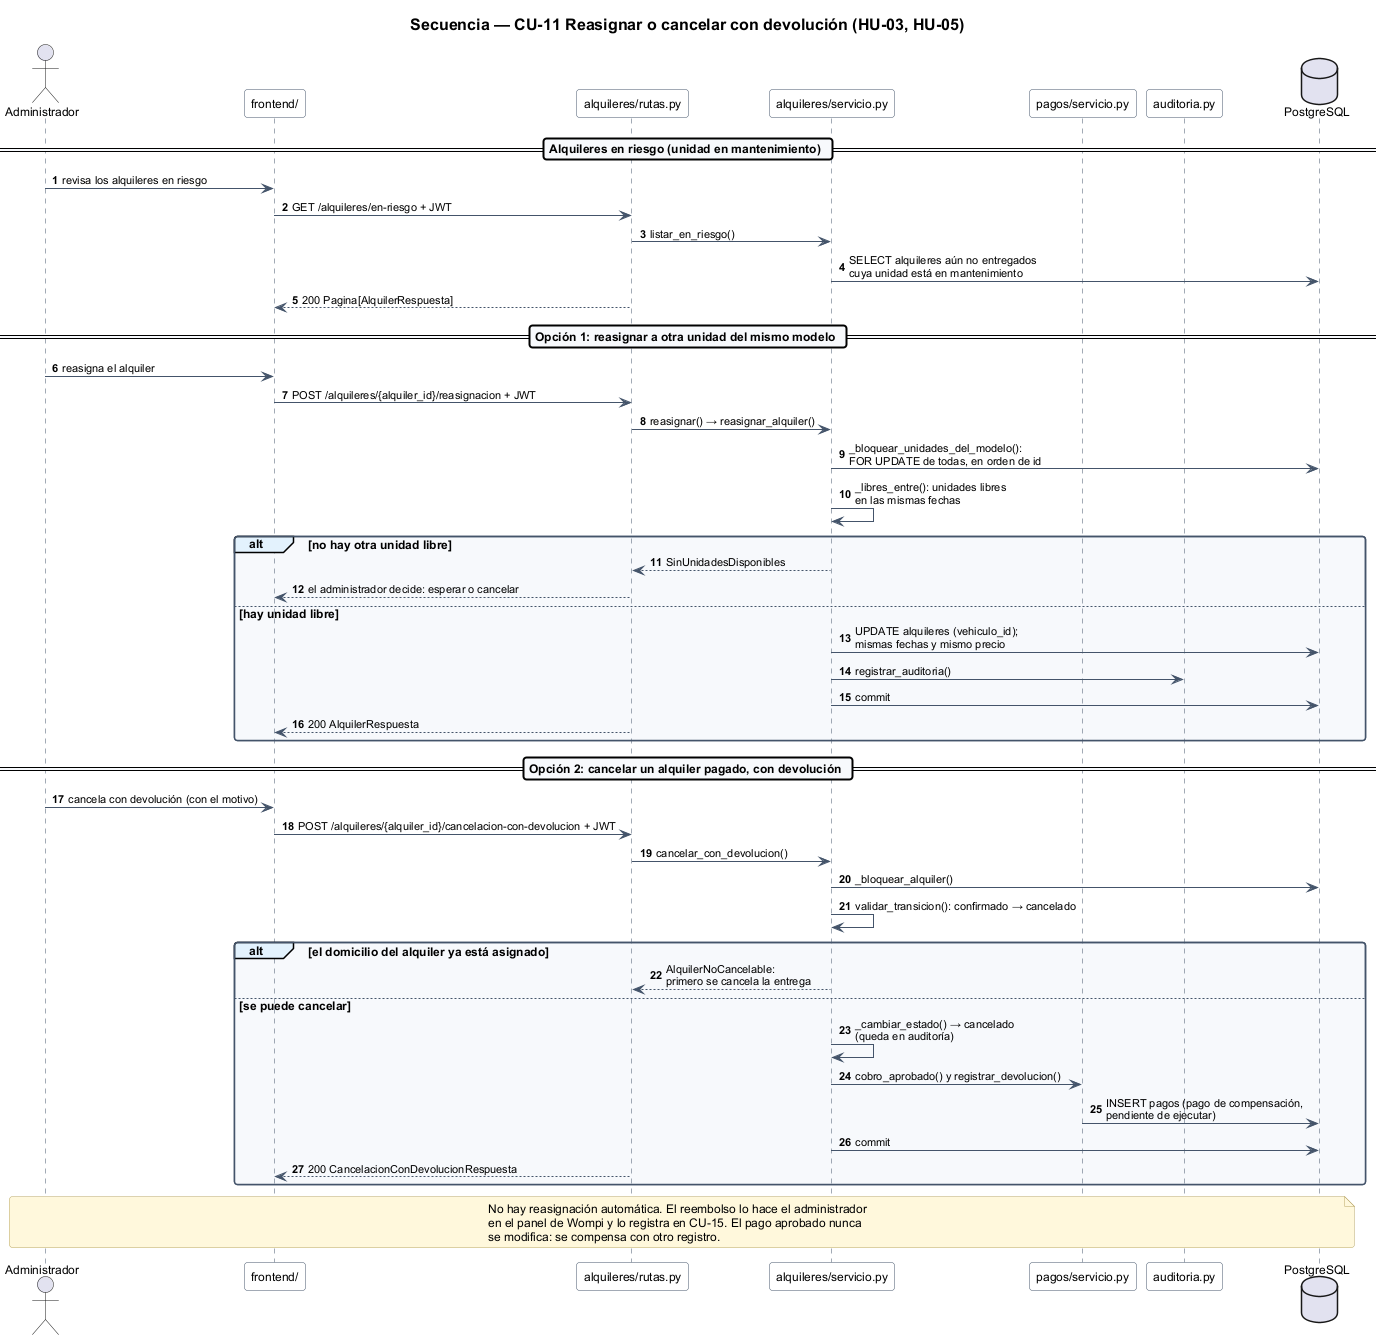

The diagram above was rendered by PlantUML. Its source (embedded in the PNG):
@startuml
!include estilo.iuml
title Secuencia — CU-11 Reasignar o cancelar con devolución (HU-03, HU-05)

autonumber
actor "Administrador" as admin
participant "frontend/" as front
participant "alquileres/rutas.py" as rutas
participant "alquileres/servicio.py" as servicio
participant "pagos/servicio.py" as pagos
participant "auditoria.py" as auditoria
database "PostgreSQL" as bd

== Alquileres en riesgo (unidad en mantenimiento) ==
admin -> front : revisa los alquileres en riesgo
front -> rutas : GET /alquileres/en-riesgo + JWT
rutas -> servicio : listar_en_riesgo()
servicio -> bd : SELECT alquileres aún no entregados\ncuya unidad está en mantenimiento
rutas --> front : 200 Pagina[AlquilerRespuesta]

== Opción 1: reasignar a otra unidad del mismo modelo ==
admin -> front : reasigna el alquiler
front -> rutas : POST /alquileres/{alquiler_id}/reasignacion + JWT
rutas -> servicio : reasignar() → reasignar_alquiler()
servicio -> bd : _bloquear_unidades_del_modelo():\nFOR UPDATE de todas, en orden de id
servicio -> servicio : _libres_entre(): unidades libres\nen las mismas fechas
alt no hay otra unidad libre
  servicio --> rutas : SinUnidadesDisponibles
  rutas --> front : el administrador decide: esperar o cancelar
else hay unidad libre
  servicio -> bd : UPDATE alquileres (vehiculo_id);\nmismas fechas y mismo precio
  servicio -> auditoria : registrar_auditoria()
  servicio -> bd : commit
  rutas --> front : 200 AlquilerRespuesta
end

== Opción 2: cancelar un alquiler pagado, con devolución ==
admin -> front : cancela con devolución (con el motivo)
front -> rutas : POST /alquileres/{alquiler_id}/cancelacion-con-devolucion + JWT
rutas -> servicio : cancelar_con_devolucion()
servicio -> bd : _bloquear_alquiler()
servicio -> servicio : validar_transicion(): confirmado → cancelado
alt el domicilio del alquiler ya está asignado
  servicio --> rutas : AlquilerNoCancelable:\nprimero se cancela la entrega
else se puede cancelar
  servicio -> servicio : _cambiar_estado() → cancelado\n(queda en auditoría)
  servicio -> pagos : cobro_aprobado() y registrar_devolucion()
  pagos -> bd : INSERT pagos (pago de compensación,\npendiente de ejecutar)
  servicio -> bd : commit
  rutas --> front : 200 CancelacionConDevolucionRespuesta
end

note over admin, bd
  No hay reasignación automática. El reembolso lo hace el administrador
  en el panel de Wompi y lo registra en CU-15. El pago aprobado nunca
  se modifica: se compensa con otro registro.
end note
@enduml